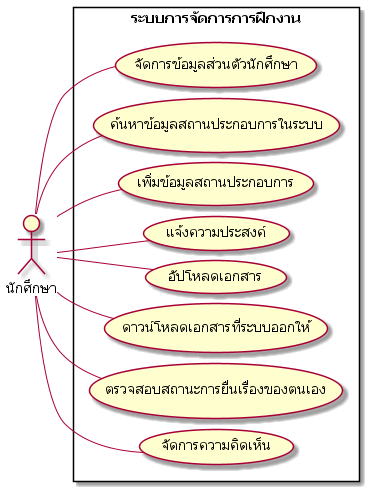

The diagram above was rendered by PlantUML. Its source (embedded in the PNG):
@startuml UseCaseDiagram_part1-1

skinparam defaultFontName "Tahoma"
' title "Use Case Diagram: ระบบการจัดการการฝึกงาน"
skinparam nodesep 10
skinparam ranksep 20
left to right direction

actor "นักศึกษา" as Student

rectangle "ระบบการจัดการการฝึกงาน" {
  ' กลุ่มนักศึกษา (Student)
    usecase "จัดการข้อมูลส่วนตัวนักศึกษา" as ucs001
    usecase "ค้นหาข้อมูลสถานประกอบการในระบบ" as ucs002
    usecase "เพิ่มข้อมูลสถานประกอบการ" as ucs003
    usecase "แจ้งความประสงค์" as ucs004
    usecase "อัปโหลดเอกสาร" as ucs005
    usecase "ดาวน์โหลดเอกสารที่ระบบออกให้" as ucs006
    usecase "ตรวจสอบสถานะการยื่นเรื่องของตนเอง" as ucs007
    usecase "จัดการความคิดเห็น" as ucs008
}

' ความสัมพันธ์ของ Student
Student -- ucs001
Student -- ucs002
Student -- ucs003
Student -- ucs004
Student -- ucs005
Student -- ucs006
Student -- ucs007
Student -- ucs008

@enduml